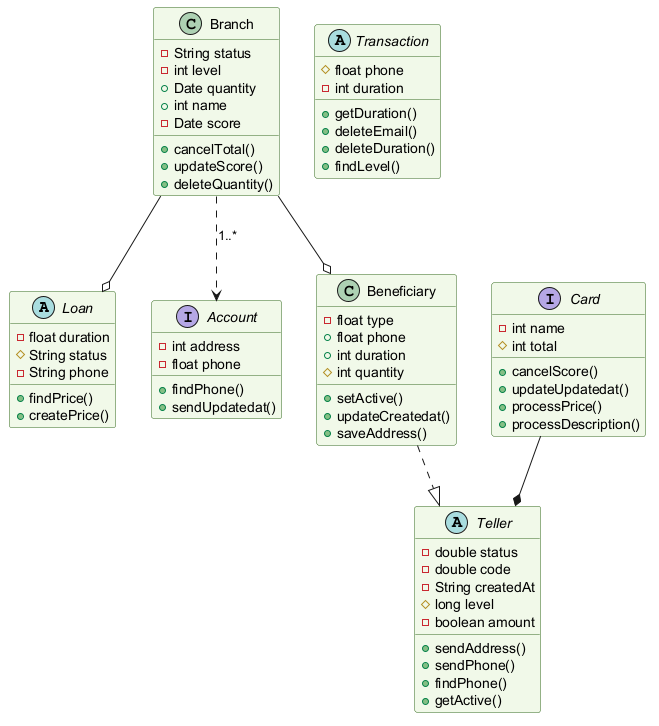

The diagram above was rendered by PlantUML. Its source (embedded in the PNG):
@startuml
skinparam backgroundColor #FFFFFF
skinparam classBackgroundColor #F1F8E9
skinparam classBorderColor #33691E
abstract class Loan {
  -float duration
  #String status
  -String phone
  +findPrice()
  +createPrice()
}
interface Card {
  -int name
  #int total
  +cancelScore()
  +updateUpdatedat()
  +processPrice()
  +processDescription()
}
class Branch {
  -String status
  -int level
  +Date quantity
  +int name
  -Date score
  +cancelTotal()
  +updateScore()
  +deleteQuantity()
}
abstract class Transaction {
  #float phone
  -int duration
  +getDuration()
  +deleteEmail()
  +deleteDuration()
  +findLevel()
}
abstract class Teller {
  -double status
  -double code
  -String createdAt
  #long level
  -boolean amount
  +sendAddress()
  +sendPhone()
  +findPhone()
  +getActive()
}
interface Account {
  -int address
  -float phone
  +findPhone()
  +sendUpdatedat()
}
class Beneficiary {
  -float type
  +float phone
  +int duration
  #int quantity
  +setActive()
  +updateCreatedat()
  +saveAddress()
}
Beneficiary ..|> Teller
Branch --o Loan
Branch ..> Account : "1..*"
Card --* Teller
Branch --o Beneficiary
@enduml